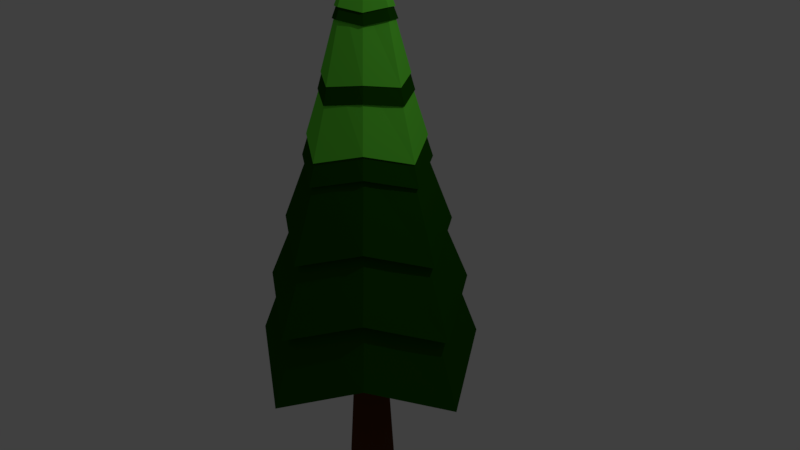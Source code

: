 # Source: cemara_spring.blend  (saved by Blender 2.79.0; exported with 4.5.12 LTS)
import bpy
from mathutils import Matrix  # noqa: F401  (used for matrix-valued properties, if any)

bpy.ops.wm.read_factory_settings(use_empty=True)
scene = bpy.context.scene
scene.name = 'Scene'

# ---- collections
col_collection_1 = bpy.data.collections.new('Collection 1'); scene.collection.children.link(col_collection_1)

# ---- materials (node trees are filled in below, after node groups)
mat_daun = bpy.data.materials.new('daun')
mat_daun.alpha_threshold = 0.0
mat_daun.diffuse_color = (0.004772, 0.04693, 0.001109, 1.0)
mat_daun.roughness = 0.5
mat_batang = bpy.data.materials.new('batang')
mat_batang.alpha_threshold = 0.0
mat_batang.diffuse_color = (0.03967, 0.007531, 0.001083, 1.0)
mat_batang.roughness = 0.5
mat_summer = bpy.data.materials.new('summer')
mat_summer.alpha_threshold = 0.0
mat_summer.diffuse_color = (0.5926, 0.4603, 0.004201, 1.0)
mat_summer.roughness = 0.5
mat_winter = bpy.data.materials.new('winter')
mat_winter.alpha_threshold = 0.0
mat_winter.roughness = 0.5
mat_fall = bpy.data.materials.new('fall')
mat_fall.alpha_threshold = 0.0
mat_fall.diffuse_color = (0.2019, 0.1091, 0.001087, 1.0)
mat_fall.roughness = 0.5
mat_spring = bpy.data.materials.new('spring')
mat_spring.alpha_threshold = 0.0
mat_spring.diffuse_color = (0.1492, 0.3844, 0.03053, 1.0)
mat_spring.roughness = 0.5

# ---- material node trees
mat_daun.use_nodes = True; mat_daun.node_tree.nodes.clear()
_N = mat_daun.node_tree.nodes; _L = mat_daun.node_tree.links
n0 = _N.new('ShaderNodeOutputMaterial'); n0.name = 'Material Output'; n0.location = (300, 300)
n1 = _N.new('ShaderNodeBsdfDiffuse'); n1.name = 'Diffuse BSDF'; n1.location = (10, 300)
n1.inputs[0].default_value = (0.01027, 0.08353, 0.0, 1.0)
_L.new(n1.outputs[0], n0.inputs[0])
n0.is_active_output = True
mat_batang.use_nodes = True; mat_batang.node_tree.nodes.clear()
_N = mat_batang.node_tree.nodes; _L = mat_batang.node_tree.links
n0 = _N.new('ShaderNodeOutputMaterial'); n0.name = 'Material Output'; n0.location = (300, 300)
n1 = _N.new('ShaderNodeBsdfDiffuse'); n1.name = 'Diffuse BSDF'; n1.location = (10, 300)
n1.inputs[0].default_value = (0.08353, 0.02848, 0.009482, 1.0)
_L.new(n1.outputs[0], n0.inputs[0])
n0.is_active_output = True
mat_summer.use_nodes = True; mat_summer.node_tree.nodes.clear()
_N = mat_summer.node_tree.nodes; _L = mat_summer.node_tree.links
n0 = _N.new('ShaderNodeOutputMaterial'); n0.name = 'Material Output'; n0.location = (300, 300)
n1 = _N.new('ShaderNodeBsdfDiffuse'); n1.name = 'Diffuse BSDF'; n1.location = (10, 300)
n1.inputs[0].default_value = (0.8, 0.34, 0.03708, 1.0)
_L.new(n1.outputs[0], n0.inputs[0])
n0.is_active_output = True
mat_winter.use_nodes = True; mat_winter.node_tree.nodes.clear()
_N = mat_winter.node_tree.nodes; _L = mat_winter.node_tree.links
n0 = _N.new('ShaderNodeOutputMaterial'); n0.name = 'Material Output'; n0.location = (300, 300)
n1 = _N.new('ShaderNodeBsdfDiffuse'); n1.name = 'Diffuse BSDF'; n1.location = (10, 300)
_L.new(n1.outputs[0], n0.inputs[0])
n0.is_active_output = True
mat_fall.use_nodes = True; mat_fall.node_tree.nodes.clear()
_N = mat_fall.node_tree.nodes; _L = mat_fall.node_tree.links
n0 = _N.new('ShaderNodeOutputMaterial'); n0.name = 'Material Output'; n0.location = (300, 300)
n1 = _N.new('ShaderNodeBsdfDiffuse'); n1.name = 'Diffuse BSDF'; n1.location = (10, 300)
n1.inputs[0].default_value = (0.06072, 0.03889, 0.01736, 1.0)
_L.new(n1.outputs[0], n0.inputs[0])
n0.is_active_output = True
mat_spring.use_nodes = True; mat_spring.node_tree.nodes.clear()
_N = mat_spring.node_tree.nodes; _L = mat_spring.node_tree.links
n0 = _N.new('ShaderNodeOutputMaterial'); n0.name = 'Material Output'; n0.location = (300, 300)
n1 = _N.new('ShaderNodeBsdfDiffuse'); n1.name = 'Diffuse BSDF'; n1.location = (10, 300)
n1.inputs[0].default_value = (0.1512, 0.8, 0.04963, 1.0)
_L.new(n1.outputs[0], n0.inputs[0])
n0.is_active_output = True

# ---- world
world_world = bpy.data.worlds.new('World'); scene.world = world_world
world_world.color = (0.05088, 0.05088, 0.05088)
world_world.use_sun_shadow = False
world_world.sun_shadow_jitter_overblur = 0.0
world_world.cycles.sampling_method = 'MANUAL'

# ---- cameras
cam_camera = bpy.data.cameras.new('Camera')
cam_camera.clip_end = 100.0
cam_camera.lens = 35.0
cam_camera.sensor_width = 32.0
cam_camera.sensor_height = 18.0
cam_camera.ortho_scale = 7.314
cam_camera.dof.focus_distance = 0.0

# ---- lights
light_lamp = bpy.data.lights.new('Lamp', 'POINT')
light_lamp.transmission_factor = 0.0
light_lamp.cutoff_distance = 30.0
light_lamp.energy = 100.0
light_lamp.shadow_buffer_clip_start = 1.001
light_lamp.shadow_soft_size = 0.1
light_lamp.shadow_maximum_resolution = 0.006
light_lamp.use_absolute_resolution = True

# ---- meshes
me_cylinder = bpy.data.meshes.new('Cylinder')
me_cylinder.from_pydata([(5.771e-09, 1.34, -1.147), (-2.12e-08, 0.02544, 3.982), (0.8834, 0.8834, -1.0), (0.01799, 0.01799, 3.982), (1.34, -6.171e-08, -1.147), (0.02544, 7.449e-09, 3.982), (0.8834, -0.8834, -1.0), (0.01799, -0.01799, 3.982), (-1.114e-07, -1.34, -1.147), (-2.342e-08, -0.02544, 3.982), (-0.8834, -0.8834, -1.0), (-0.01799, -0.01799, 3.982), (-1.34, 1.286e-08, -1.147), (-0.02544, 8.864e-09, 3.982), (-0.8834, 0.8834, -1.0), (-0.01799, 0.01799, 3.982), (4.261e-09, 1.138, -0.2558), (2.752e-09, 0.9352, 0.635), (1.243e-09, 0.7327, 1.526), (-2.66e-10, 0.5301, 2.417), (-1.428e-09, 0.3451, 3.22), (0.2159, 0.2159, 3.152), (0.3494, 0.3494, 2.321), (0.4829, 0.4829, 1.491), (0.6164, 0.6164, 0.6607), (0.7499, 0.7499, -0.1697), (0.3451, -1.703e-08, 3.22), (0.5301, -2.026e-08, 2.417), (0.7327, -3.062e-08, 1.526), (0.9352, -4.098e-08, 0.635), (1.138, -5.135e-08, -0.2558), (0.2159, -0.2159, 3.152), (0.3494, -0.3494, 2.321), (0.4829, -0.4829, 1.491), (0.6164, -0.6164, 0.6607), (0.7499, -0.7499, -0.1697), (-3.16e-08, -0.3451, 3.22), (-4.661e-08, -0.5301, 2.417), (-6.281e-08, -0.7327, 1.526), (-7.901e-08, -0.9352, 0.635), (-9.521e-08, -1.138, -0.2558), (-0.2159, -0.2159, 3.152), (-0.3494, -0.3494, 2.321), (-0.4829, -0.4829, 1.491), (-0.6164, -0.6164, 0.6607), (-0.7499, -0.7499, -0.1697), (-0.3451, 2.166e-09, 3.22), (-0.5301, 9.237e-09, 2.417), (-0.7327, 1.014e-08, 1.526), (-0.9352, 1.105e-08, 0.635), (-1.138, 1.196e-08, -0.2558), (-0.2159, 0.2159, 3.152), (-0.3494, 0.3494, 2.321), (-0.4829, 0.4829, 1.491), (-0.6164, 0.6164, 0.6607), (-0.7499, 0.7499, -0.1697), (5.574e-09, 0.4288, 3.078), (0.2682, 0.2682, 3.026), (0.4288, 2.496e-09, 3.078), (0.2682, -0.2682, 3.026), (-3.191e-08, -0.4288, 3.078), (-0.2682, -0.2682, 3.026), (-0.4288, 2.635e-08, 3.078), (-0.2682, 0.2682, 3.026), (6.017e-09, 0.65, 2.139), (0.4067, 0.4067, 2.196), (0.65, -7.961e-09, 2.139), (0.4067, -0.4067, 2.196), (-5.081e-08, -0.65, 2.139), (-0.4067, -0.4067, 2.196), (-0.65, 2.82e-08, 2.139), (-0.4067, 0.4067, 2.196), (4.481e-09, 0.9014, 1.201), (0.5639, 0.5639, 1.366), (0.9014, -2.08e-08, 1.201), (0.5639, -0.5639, 1.366), (-7.432e-08, -0.9014, 1.201), (-0.5639, -0.5639, 1.366), (-0.9014, 2.935e-08, 1.201), (-0.5639, 0.5639, 1.366), (1.77e-08, 1.186, 0.2623), (0.742, 0.742, 0.5352), (1.186, -3.303e-08, 0.2623), (0.742, -0.742, 0.5352), (-8.599e-08, -1.186, 0.2623), (-0.742, -0.742, 0.5352), (-1.186, 3.296e-08, 0.2623), (-0.742, 0.742, 0.5352), (1.708e-08, 1.435, -0.6762), (0.8979, 0.8979, -0.2952), (1.435, -4.9e-08, -0.6762), (0.8979, -0.8979, -0.2952), (-1.084e-07, -1.435, -0.6762), (-0.8979, -0.8979, -0.2952), (-1.435, 3.086e-08, -0.6762), (-0.8979, 0.8979, -0.2952), (1.004, 1.004, -1.126), (1.605, -5.913e-08, -1.615), (1.004, -1.004, -1.126), (-1.324e-07, -1.605, -1.615), (-1.004, -1.004, -1.126), (-1.605, 3.018e-08, -1.615), (-1.004, 1.004, -1.126), (7.961e-09, 1.605, -1.615), (-0.1788, -0.1754, -2.149), (-0.003219, -0.2481, -2.149), (-0.003219, -0.3093, -1.062), (-0.003219, -0.3093, -3.237), (-0.2221, -0.2186, -1.062), (-0.2221, -0.2186, -3.237), (-0.3127, 0.0002346, -1.062), (-0.3127, 0.0002346, -3.237), (-0.2221, 0.2191, -1.062), (-0.2221, 0.2191, -3.237), (-0.003219, 0.3097, -1.062), (-0.003219, 0.3097, -3.237), (0.2156, 0.2191, -1.062), (0.2156, 0.2191, -3.237), (0.3063, 0.0002346, -1.062), (0.3063, 0.0002346, -3.237), (0.2156, -0.2186, -1.062), (0.2156, -0.2186, -3.237), (-0.2516, 0.0002346, -2.149), (-0.1788, 0.1759, -2.149), (-0.003219, 0.2486, -2.149), (0.1724, 0.1759, -2.149), (0.2452, 0.0002346, -2.149), (0.1724, -0.1754, -2.149), (-0.7327, 1.014e-08, 1.597), (-0.9014, 2.935e-08, 1.272), (-0.002209, 0.02344, 4.047), (0.01437, 0.01658, 4.047), (0.02123, 8.691e-09, 4.047), (0.01437, -0.01658, 4.047), (-0.002209, -0.02344, 4.047), (-0.01879, -0.01658, 4.047), (-0.02565, 9.995e-09, 4.047), (-0.01879, 0.01658, 4.047), (-0.002209, 0.6752, 1.784), (-0.002209, 0.4886, 2.605), (-0.002209, 0.318, 3.345), (0.1968, 0.199, 3.282), (0.3198, 0.322, 2.517), (0.4428, 0.445, 1.752), (0.3158, -1.387e-08, 3.345), (0.4863, -1.684e-08, 2.605), (0.673, -2.639e-08, 1.784), (0.1968, -0.199, 3.282), (0.3198, -0.322, 2.517), (0.4428, -0.445, 1.752), (-0.002209, -0.318, 3.345), (-0.002209, -0.4886, 2.605), (-0.002209, -0.6752, 1.784), (-0.2012, -0.199, 3.282), (-0.3242, -0.322, 2.517), (-0.4472, -0.445, 1.752), (-0.3203, 3.822e-09, 3.345), (-0.4908, 1.034e-08, 2.605), (-0.6774, 1.117e-08, 1.784), (-0.2012, 0.199, 3.282), (-0.3242, 0.322, 2.517), (-0.4472, 0.445, 1.752), (-0.002209, 0.3952, 3.214), (0.245, 0.2472, 3.167), (0.393, 4.126e-09, 3.214), (0.245, -0.2472, 3.167), (-0.002209, -0.3952, 3.214), (-0.2494, -0.2472, 3.167), (-0.3974, 2.611e-08, 3.214), (-0.2494, 0.2472, 3.167), (-0.002209, 0.5991, 2.349), (0.3726, 0.3748, 2.401), (0.5969, -5.511e-09, 2.349), (0.3726, -0.3748, 2.401), (-0.002209, -0.5991, 2.349), (-0.377, -0.3748, 2.401), (-0.6013, 2.782e-08, 2.349), (-0.377, 0.3748, 2.401), (-0.002209, 0.8307, 1.484), (0.5175, 0.5197, 1.636), (0.8285, -1.734e-08, 1.484), (0.5175, -0.5197, 1.636), (-0.002209, -0.8307, 1.484), (-0.5219, -0.5197, 1.636), (-0.8329, 2.887e-08, 1.484), (-0.5219, 0.5197, 1.636), (-0.6774, 1.117e-08, 1.849), (-0.8329, 2.887e-08, 1.55)], [(129, 128), (187, 186)], [(56, 1, 3, 57), (57, 3, 5, 58), (58, 5, 7, 59), (59, 7, 9, 60), (60, 9, 11, 61), (61, 11, 13, 62), (3, 1, 15, 13, 11, 9, 7, 5), (62, 13, 15, 63), (63, 15, 1, 56), (0, 2, 4, 6, 8, 10, 12, 14), (102, 55, 16, 103), (95, 54, 17, 88), (87, 53, 18, 80), (79, 52, 19, 72), (71, 51, 20, 64), (101, 50, 55, 102), (94, 49, 54, 95), (86, 48, 53, 87), (78, 47, 52, 79), (70, 46, 51, 71), (100, 45, 50, 101), (93, 44, 49, 94), (85, 43, 48, 86), (77, 42, 47, 78), (69, 41, 46, 70), (99, 40, 45, 100), (92, 39, 44, 93), (84, 38, 43, 85), (76, 37, 42, 77), (68, 36, 41, 69), (98, 35, 40, 99), (91, 34, 39, 92), (83, 33, 38, 84), (75, 32, 37, 76), (67, 31, 36, 68), (97, 30, 35, 98), (90, 29, 34, 91), (82, 28, 33, 83), (74, 27, 32, 75), (66, 26, 31, 67), (96, 25, 30, 97), (89, 24, 29, 90), (81, 23, 28, 82), (73, 22, 27, 74), (65, 21, 26, 66), (103, 16, 25, 96), (88, 17, 24, 89), (80, 18, 23, 81), (72, 19, 22, 73), (64, 20, 21, 65), (51, 63, 56, 20), (46, 62, 63, 51), (41, 61, 62, 46), (36, 60, 61, 41), (31, 59, 60, 36), (26, 58, 59, 31), (21, 57, 58, 26), (20, 56, 57, 21), (19, 64, 65, 22), (22, 65, 66, 27), (27, 66, 67, 32), (32, 67, 68, 37), (37, 68, 69, 42), (42, 69, 70, 47), (47, 70, 71, 52), (52, 71, 64, 19), (18, 72, 73, 23), (23, 73, 74, 28), (28, 74, 75, 33), (33, 75, 76, 38), (38, 76, 77, 43), (43, 77, 78, 48), (48, 78, 79, 53), (53, 79, 72, 18), (17, 80, 81, 24), (24, 81, 82, 29), (29, 82, 83, 34), (34, 83, 84, 39), (39, 84, 85, 44), (44, 85, 86, 49), (49, 86, 87, 54), (54, 87, 80, 17), (16, 88, 89, 25), (25, 89, 90, 30), (30, 90, 91, 35), (35, 91, 92, 40), (40, 92, 93, 45), (45, 93, 94, 50), (50, 94, 95, 55), (55, 95, 88, 16), (0, 103, 96, 2), (2, 96, 97, 4), (4, 97, 98, 6), (6, 98, 99, 8), (8, 99, 100, 10), (10, 100, 101, 12), (12, 101, 102, 14), (14, 102, 103, 0), (108, 104, 122, 110), (105, 107, 109, 104), (110, 122, 123, 112), (104, 109, 111, 122), (112, 123, 124, 114), (122, 111, 113, 123), (114, 124, 125, 116), (123, 113, 115, 124), (116, 125, 126, 118), (124, 115, 117, 125), (118, 126, 127, 120), (125, 117, 119, 126), (109, 107, 121, 119, 117, 115, 113, 111), (120, 127, 105, 106), (126, 119, 121, 127), (106, 105, 104, 108), (127, 121, 107, 105), (106, 108, 110, 112, 114, 116, 118, 120), (162, 130, 131, 163), (163, 131, 132, 164), (164, 132, 133, 165), (165, 133, 134, 166), (166, 134, 135, 167), (167, 135, 136, 168), (131, 130, 137, 136, 135, 134, 133, 132), (168, 136, 137, 169), (169, 137, 130, 162), (185, 160, 139, 178), (177, 159, 140, 170), (184, 157, 160, 185), (176, 156, 159, 177), (183, 154, 157, 184), (175, 153, 156, 176), (182, 151, 154, 183), (174, 150, 153, 175), (181, 148, 151, 182), (173, 147, 150, 174), (180, 145, 148, 181), (172, 144, 147, 173), (179, 142, 145, 180), (171, 141, 144, 172), (178, 139, 142, 179), (170, 140, 141, 171), (159, 169, 162, 140), (156, 168, 169, 159), (153, 167, 168, 156), (150, 166, 167, 153), (147, 165, 166, 150), (144, 164, 165, 147), (141, 163, 164, 144), (140, 162, 163, 141), (139, 170, 171, 142), (142, 171, 172, 145), (145, 172, 173, 148), (148, 173, 174, 151), (151, 174, 175, 154), (154, 175, 176, 157), (157, 176, 177, 160), (160, 177, 170, 139), (138, 178, 179, 143), (143, 179, 180, 146), (146, 180, 181, 149), (149, 181, 182, 152), (152, 182, 183, 155), (155, 183, 184, 158), (158, 184, 185, 161), (161, 185, 178, 138)])
me_cylinder.polygons.foreach_set('material_index', [0, 0, 0, 0, 0, 0, 0, 0, 0, 0, 0, 0, 0, 0, 0, 0, 0, 0, 0, 0, 0, 0, 0, 0, 0, 0, 0, 0, 0, 0, 0, 0, 0, 0, 0, 0, 0, 0, 0, 0, 0, 0, 0, 0, 0, 0, 0, 0, 0, 0, 0, 0, 0, 0, 0, 0, 0, 0, 0, 0, 0, 0, 0, 0, 0, 0, 0, 0, 0, 0, 0, 0, 0, 0, 0, 0, 0, 0, 0, 0, 0, 0, 0, 0, 0, 0, 0, 0, 0, 0, 0, 0, 0, 0, 0, 0, 0, 0, 1, 1, 1, 1, 1, 1, 1, 1, 1, 1, 1, 1, 1, 1, 1, 1, 1, 1, 5, 5, 5, 5, 5, 5, 5, 5, 5, 5, 5, 5, 5, 5, 5, 5, 5, 5, 5, 5, 5, 5, 5, 5, 5, 5, 5, 5, 5, 5, 5, 5, 5, 5, 5, 5, 5, 5, 5, 5, 5, 5, 5, 5, 5, 5, 5, 5, 5])
me_cylinder.materials.append(mat_daun)
me_cylinder.materials.append(mat_batang)
me_cylinder.materials.append(mat_summer)
me_cylinder.materials.append(mat_winter)
me_cylinder.materials.append(mat_fall)
me_cylinder.materials.append(mat_spring)
me_cylinder.use_remesh_preserve_volume = False
me_cylinder.use_remesh_preserve_attributes = False
me_cylinder.use_mirror_vertex_groups = False
me_cylinder.update()

# ---- objects
ob_cylinder = bpy.data.objects.new('Cylinder', me_cylinder)
ob_lamp = bpy.data.objects.new('Lamp', light_lamp)
ob_camera = bpy.data.objects.new('Camera', cam_camera)

# ---- transforms, parenting, visibility, modifiers, constraints
ob_cylinder.location = (0.0, 0.0, 0.0)
ob_cylinder.lineart.crease_threshold = 0.0
ob_lamp.location = (4.076, 1.005, 5.904)
ob_lamp.rotation_euler = (0.6503, 0.05522, 1.866)
ob_lamp.lock_rotations_4d = False
ob_lamp.empty_display_type = 'ARROWS'
ob_lamp.color = (0.0, 0.0, 0.0, 0.0)
ob_lamp.lineart.crease_threshold = 0.0
ob_camera.location = (7.481, -6.508, 5.344)
ob_camera.rotation_euler = (1.109, 0.0, 0.8149)
ob_camera.lock_rotations_4d = False
ob_camera.empty_display_type = 'ARROWS'
ob_camera.color = (0.0, 0.0, 0.0, 0.0)
ob_camera.display_type = 'WIRE'
ob_camera.lineart.crease_threshold = 0.0

# ---- collection membership
col_collection_1.objects.link(ob_cylinder)
col_collection_1.objects.link(ob_lamp)
col_collection_1.objects.link(ob_camera)

# ---- scene / render settings (as saved in the file)
scene.camera = ob_camera
scene.frame_start = 1; scene.frame_end = 250; scene.frame_set(1)
scene.render.engine = 'CYCLES'
scene.render.resolution_percentage = 50
scene.render.dither_intensity = 0.0
scene.cycles.use_denoising = False
scene.cycles.samples = 128
scene.cycles.sampling_pattern = 'TABULATED_SOBOL'
scene.cycles.use_adaptive_sampling = False
scene.cycles.use_light_tree = False
scene.cycles.blur_glossy = 0.0
scene.cycles.sample_clamp_indirect = 0.0
scene.view_settings.view_transform = 'Standard'
bpy.context.view_layer.update()
